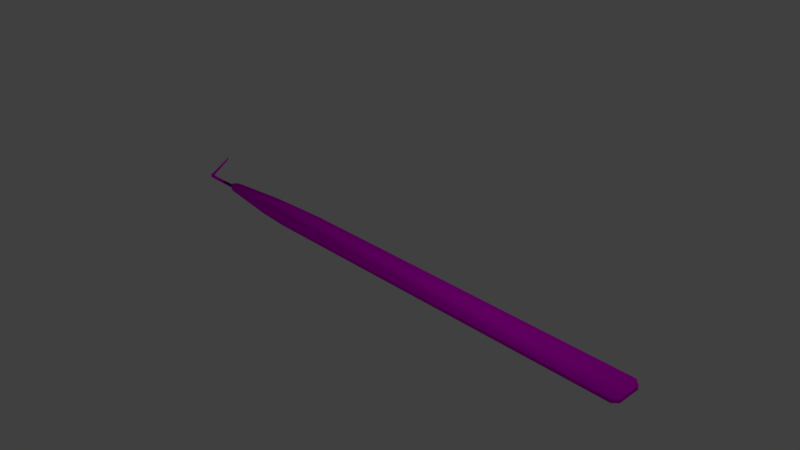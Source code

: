 # Source: iol.blend  (saved by Blender 2.79.0; exported with 4.5.12 LTS)
import bpy
from mathutils import Matrix  # noqa: F401  (used for matrix-valued properties, if any)

bpy.ops.wm.read_factory_settings(use_empty=True)
scene = bpy.context.scene
scene.name = 'Scene'

# ---- collections
col_collection_1 = bpy.data.collections.new('Collection 1'); scene.collection.children.link(col_collection_1)

# ---- images (referenced by path relative to the original .blend; pixels are not part of the script)
import os
ASSET_DIR = os.environ.get("B2B_ASSET_DIR", "")  # directory of the original .blend (textures are referenced by path, not embedded)
HERE = os.path.dirname(os.path.abspath(__file__))  # packed textures are extracted next to this script under _unpacked/

def load_image(name, relpath, width, height, colorspace="sRGB"):
    """Load a texture the original file referenced (path relative to the .blend, or extracted next to this script)."""
    p = next((c for c in (os.path.join(HERE, relpath), os.path.join(ASSET_DIR, relpath)) if relpath and os.path.exists(c)), "")
    if p:
        img = bpy.data.images.load(p, check_existing=True)
        img.name = name
    else:  # same state as the original file: an image datablock whose file is absent (Cycles renders it pink)
        img = bpy.data.images.new(name, width, height)
        img.source = "FILE"
        img.filepath = "//" + (relpath or name)
    img.colorspace_settings.name = colorspace
    return img
img_metal_jpg = load_image('metal.jpg', 'metal.jpg', 1024, 1024, 'sRGB')

# ---- materials (node trees are filled in below, after node groups)
mat_material_001 = bpy.data.materials.new('Material.001')
mat_material_001.alpha_threshold = 0.0
mat_material_001.roughness = 0.5

# ---- material node trees
mat_material_001.use_nodes = True; mat_material_001.node_tree.nodes.clear()
_N = mat_material_001.node_tree.nodes; _L = mat_material_001.node_tree.links
n0 = _N.new('ShaderNodeOutputMaterial'); n0.name = 'Material Output'; n0.location = (300, 300)
n1 = _N.new('ShaderNodeBsdfDiffuse'); n1.name = 'Diffuse BSDF'; n1.location = (10, 300)
n2 = _N.new('ShaderNodeTexImage'); n2.name = 'Image Texture'; n2.location = (-180, 300)
n2.width = 140
n2.image = img_metal_jpg
_L.new(n1.outputs[0], n0.inputs[0])
_L.new(n2.outputs[0], n1.inputs[0])
n0.is_active_output = True

# ---- world
world_world = bpy.data.worlds.new('World'); scene.world = world_world
world_world.color = (0.05088, 0.05088, 0.05088)
world_world.use_sun_shadow = False
world_world.sun_shadow_jitter_overblur = 0.0
world_world.cycles.sampling_method = 'MANUAL'

# ---- cameras
cam_camera = bpy.data.cameras.new('Camera')
cam_camera.clip_end = 100.0
cam_camera.lens = 35.0
cam_camera.sensor_width = 32.0
cam_camera.sensor_height = 18.0
cam_camera.ortho_scale = 7.314
cam_camera.dof.focus_distance = 0.0

# ---- lights
light_lamp = bpy.data.lights.new('Lamp', 'POINT')
light_lamp.transmission_factor = 0.0
light_lamp.cutoff_distance = 30.0
light_lamp.energy = 100.0
light_lamp.shadow_buffer_clip_start = 1.001
light_lamp.shadow_soft_size = 0.1
light_lamp.shadow_maximum_resolution = 0.006
light_lamp.use_absolute_resolution = True

# ---- meshes
me_plane = bpy.data.meshes.new('Plane')
me_plane.from_pydata([(-1.021, 0.1842, 0.0), (-1.025, 0.2386, 0.0), (-1.631, 0.2141, 0.0), (-1.604, 0.2548, 0.0), (-2.053, 0.7844, 0.0), (5.846, 0.4361, 0.0), (5.92, 0.3614, 0.0), (5.92, 0.04553, 0.0), (5.856, -0.01903, 0.0), (0.5448, -0.01903, 0.0), (0.05249, 0.01162, 0.0), (-0.154, 0.3881, 0.0), (0.7519, 0.4361, 0.0), (-0.9049, 0.1313, 0.0), (-0.9686, 0.1497, 0.0), (-0.9683, 0.2815, 0.0), (-0.8945, 0.298, 0.0), (-1.503, 0.1842, 0.0), (-1.583, 0.1886, 0.0), (-1.546, 0.2377, 0.0), (-1.464, 0.2364, 0.0), (-2.009, 0.7541, 0.0), (-1.996, 0.7585, 0.0), (-2.043, 0.7892, 0.0), (-2.032, 0.7895, 0.0), (-2.014, 0.7788, 0.0), (-2.025, 0.7865, 0.0), (-2.022, 0.7708, 0.0), (-2.034, 0.7786, 0.0), (-1.021, 0.1842, 0.01636), (-1.025, 0.2386, 0.01636), (-1.631, 0.2141, 0.01636), (-1.604, 0.2548, 0.01636), (-2.053, 0.7844, 0.01636), (-1.503, 0.1842, 0.01636), (-1.583, 0.1886, 0.01636), (-1.546, 0.2377, 0.01636), (-1.464, 0.2364, 0.01636), (-2.009, 0.7541, 0.01636), (-1.996, 0.7585, 0.01636), (-2.043, 0.7892, 0.01636), (-2.032, 0.7895, 0.01636), (-2.014, 0.7788, 0.01636), (-2.025, 0.7865, 0.01636), (-2.022, 0.7708, 0.01636), (-2.034, 0.7786, 0.01636), (-1.021, 0.1842, 0.0), (-1.025, 0.2386, 0.0), (5.846, 0.4361, 0.0), (5.92, 0.3614, 0.0), (5.92, 0.04553, 0.0), (5.856, -0.01903, 0.0), (0.5448, -0.01903, 0.0), (0.05249, 0.01162, 0.0), (-0.154, 0.3881, 0.0), (0.7519, 0.4361, 0.0), (-0.9049, 0.1313, 0.0), (-0.9686, 0.1497, 0.0), (-0.9683, 0.2815, 0.0), (-0.8945, 0.298, 0.0), (-1.021, 0.1842, 0.01636), (-1.025, 0.2386, 0.01636), (-1.021, 0.1842, 0.0), (-1.025, 0.2386, 0.0), (5.846, 0.4361, 0.0), (5.92, 0.3614, 0.0), (5.92, 0.04553, 0.0), (5.856, -0.01903, 0.0), (0.5448, -0.01903, 0.0), (0.05249, 0.01162, 0.0), (-0.154, 0.3881, 0.0), (0.7519, 0.4361, 0.0), (-0.9049, 0.1313, 0.0), (-0.9686, 0.1497, 0.0), (-0.9683, 0.2815, 0.0), (-0.8945, 0.298, 0.0), (-1.021, 0.1842, 0.01636), (-1.025, 0.2386, 0.01636), (-1.021, 0.1842, 0.05737), (-1.025, 0.2386, 0.05737), (5.846, 0.4361, 0.05737), (5.92, 0.3614, 0.05737), (5.92, 0.04553, 0.05737), (5.856, -0.01903, 0.05737), (0.5448, -0.01903, 0.05737), (0.05249, 0.01162, 0.05737), (-0.154, 0.3881, 0.05737), (0.7519, 0.4361, 0.05737), (-0.9049, 0.1313, 0.05737), (-0.9686, 0.1497, 0.05737), (-0.9683, 0.2815, 0.05737), (-0.8945, 0.298, 0.05737)], [(0, 1)], [(29, 30, 61, 60), (23, 24, 41, 40), (28, 4, 33, 45), (29, 34, 35, 31, 32, 36, 37, 30), (38, 44, 45, 33, 40, 41, 43, 42, 39, 32, 31), (18, 2, 31, 35), (4, 23, 40, 33), (0, 17, 34, 29), (26, 25, 42, 43), (19, 20, 37, 36), (25, 22, 39, 42), (20, 1, 30, 37), (24, 26, 43, 41), (3, 19, 36, 32), (27, 28, 45, 44), (2, 21, 38, 31), (21, 27, 44, 38), (22, 3, 32, 39), (12, 5, 48, 55), (17, 18, 35, 34), (57, 46, 62, 73), (50, 51, 67, 66), (13, 14, 57, 56), (30, 1, 47, 61), (5, 6, 49, 48), (10, 13, 56, 53), (7, 8, 51, 50), (0, 29, 60, 46), (14, 0, 46, 57), (6, 7, 50, 49), (15, 16, 59, 58), (9, 10, 53, 52), (1, 15, 58, 47), (8, 9, 52, 51), (16, 11, 54, 59), (11, 12, 55, 54), (71, 64, 80, 87), (49, 50, 66, 65), (58, 59, 75, 74), (52, 53, 69, 68), (47, 58, 74, 63), (51, 52, 68, 67), (59, 54, 70, 75), (54, 55, 71, 70), (60, 61, 77, 76), (55, 48, 64, 71), (46, 60, 76, 62), (56, 57, 73, 72), (48, 49, 65, 64), (61, 47, 63, 77), (53, 56, 72, 69), (90, 91, 86, 87, 80, 81, 82, 83, 84, 85, 88, 89, 78, 79), (72, 73, 89, 88), (64, 65, 81, 80), (76, 77, 79, 78), (69, 72, 88, 85), (66, 67, 83, 82), (73, 62, 78, 89), (65, 66, 82, 81), (74, 75, 91, 90), (68, 69, 85, 84), (63, 74, 90, 79), (67, 68, 84, 83), (75, 70, 86, 91), (70, 71, 87, 86), (62, 76, 78), (77, 63, 79), (17, 20, 19, 3, 22, 25, 26, 24, 23, 4, 28, 27, 21, 2, 18), (20, 17, 62, 63), (66, 65, 64, 71, 70, 75, 74, 63, 62, 73, 72, 69, 68, 67)])
me_plane.polygons.foreach_set('use_smooth', [1, 1, 1, 1, 1, 1, 1, 1, 1, 1, 1, 1, 1, 1, 1, 1, 1, 1, 1, 1, 1, 1, 1, 1, 1, 1, 1, 1, 1, 1, 1, 1, 1, 1, 1, 1, 1, 1, 1, 1, 1, 1, 1, 1, 1, 1, 1, 1, 1, 1, 1, 1, 1, 1, 1, 1, 1, 1, 1, 1, 1, 1, 1, 1, 1, 1, 1, 1, 1, 0])
_uv = me_plane.uv_layers.new(name='UVMap')
_uv.uv.foreach_set('vector', [0.01208, 0.07335, 0.008856, 0.05903, 0.009056, 0.05892, 0.01229, 0.07337, 0.07613, 3.181e-05, 0.08655, 0.007654, 0.07458, 0.01807, 0.07088, 0.01333, 0.0523, 0.01877, 0.06049, 0.0007378, 0.06755, 0.0114, 0.0666, 0.02196, 0.9999, 0.03828, 0.6459, 0.2323, 0.585, 0.2614, 0.5396, 0.262, 0.5429, 0.2213, 0.5923, 0.2106, 0.6533, 0.1784, 0.9749, 5.117e-05, 0.06594, 0.05973, 0.06705, 0.03574, 0.0666, 0.02196, 0.06755, 0.0114, 0.07088, 0.01333, 0.07458, 0.01807, 0.07693, 0.02382, 0.07951, 0.03581, 0.08125, 0.06523, 0.08165, 0.8219, 0.0274, 0.8402, 0.004802, 0.9035, 0.008008, 0.8393, 0.0274, 0.8402, 0.0242, 0.9044, 0.06049, 0.0007378, 0.07613, 3.181e-05, 0.07088, 0.01333, 0.06755, 0.0114, 0.0, 0.0, 0.0, 0.0, 0.0, 0.0, 0.0, 0.0, 0.09201, 0.01575, 0.09767, 0.03135, 0.07951, 0.03581, 0.07693, 0.02382, 0.1013, 0.8941, 0.1013, 0.9928, 0.08165, 0.9928, 0.08165, 0.8941, 0.09767, 0.03135, 0.101, 0.06418, 0.08125, 0.06523, 0.07951, 0.03581, 0.0, 0.0, 0.0, 0.0, 0.0, 0.0, 0.0, 0.0, 0.08655, 0.007654, 0.09201, 0.01575, 0.07693, 0.02382, 0.07458, 0.01807, 0.1013, 0.8219, 0.1013, 0.8941, 0.08165, 0.8941, 0.08165, 0.8219, 0.04969, 0.03348, 0.0523, 0.01877, 0.0666, 0.02196, 0.06705, 0.03574, 0.008008, 0.8393, 0.04701, 0.05811, 0.06594, 0.05973, 0.0274, 0.8402, 0.04701, 0.05811, 0.04969, 0.03348, 0.06705, 0.03574, 0.06594, 0.05973, 0.101, 0.06418, 0.1013, 0.8219, 0.08165, 0.8219, 0.08125, 0.06523, 0.5473, 0.04331, 0.9885, 0.06297, 0.9883, 0.06329, 0.5468, 0.04897, 3.181e-05, 0.999, 0.004802, 0.9035, 0.0242, 0.9044, 0.01943, 1.0, 0.01728, 0.09559, 0.007069, 0.08167, 0.007325, 0.08162, 0.0175, 0.09532, 0.9996, 0.107, 0.9892, 0.1197, 0.9891, 0.1194, 0.9992, 0.1069, 0.03751, 0.1065, 0.01707, 0.09587, 0.01728, 0.09559, 0.03765, 0.1061, 0.008856, 0.05903, 4.023e-05, 0.0523, 0.0004175, 0.05231, 0.009056, 0.05892, 0.9885, 0.06297, 1.0, 0.07601, 0.9996, 0.07611, 0.9883, 0.06329, 0.3076, 0.1619, 0.03751, 0.1065, 0.03765, 0.1061, 0.3079, 0.1579, 1.0, 0.1071, 0.9894, 0.12, 0.9892, 0.1197, 0.9996, 0.107, 0.00681, 0.08172, 0.01208, 0.07335, 0.01229, 0.07337, 0.007069, 0.08167, 0.01707, 0.09587, 0.00681, 0.08172, 0.007069, 0.08167, 0.01728, 0.09559, 1.0, 0.07601, 1.0, 0.1071, 0.9996, 0.107, 0.9996, 0.07611, 0.01281, 0.03221, 0.04318, 0.01835, 0.04333, 0.019, 0.01312, 0.0326, 0.5123, 0.1423, 0.3076, 0.1619, 0.3079, 0.1579, 0.512, 0.138, 4.023e-05, 0.0523, 0.01281, 0.03221, 0.01312, 0.0326, 0.0004175, 0.05231, 0.9894, 0.12, 0.5123, 0.1423, 0.512, 0.138, 0.9892, 0.1197, 0.04318, 0.01835, 0.2713, 4.023e-05, 0.2711, 0.004395, 0.04333, 0.019, 0.2713, 4.023e-05, 0.5473, 0.04331, 0.5468, 0.04897, 0.2711, 0.004395, 0.5463, 0.05466, 0.9882, 0.0636, 0.9853, 0.07101, 0.5453, 0.06413, 0.9996, 0.07611, 0.9996, 0.107, 0.9992, 0.1069, 0.9992, 0.07621, 0.01312, 0.0326, 0.04333, 0.019, 0.04347, 0.01964, 0.01349, 0.03304, 0.512, 0.138, 0.3079, 0.1579, 0.3081, 0.1538, 0.5117, 0.1337, 0.0004175, 0.05231, 0.01312, 0.0326, 0.01349, 0.03304, 0.0007564, 0.05233, 0.9892, 0.1197, 0.512, 0.138, 0.5117, 0.1337, 0.9891, 0.1194, 0.04333, 0.019, 0.2711, 0.004395, 0.2709, 0.00873, 0.04347, 0.01964, 0.2711, 0.004395, 0.5468, 0.04897, 0.5463, 0.05466, 0.2709, 0.00873, 0.01229, 0.07337, 0.009056, 0.05892, 0.009234, 0.0588, 0.01255, 0.0734, 0.5468, 0.04897, 0.9883, 0.06329, 0.9882, 0.0636, 0.5463, 0.05466, 0.007069, 0.08167, 0.01229, 0.07337, 0.01255, 0.0734, 0.007325, 0.08162, 0.03765, 0.1061, 0.01728, 0.09559, 0.0175, 0.09532, 0.03778, 0.1057, 0.9883, 0.06329, 0.9996, 0.07611, 0.9992, 0.07621, 0.9882, 0.0636, 0.009056, 0.05892, 0.0004175, 0.05231, 0.0007564, 0.05233, 0.009234, 0.0588, 0.3079, 0.1579, 0.03765, 0.1061, 0.03778, 0.1057, 0.3081, 0.1538, 0.01744, 0.02059, 0.03145, 0.01623, 0.1689, 2.887e-05, 0.3286, 3.116e-05, 0.9846, 0.004657, 0.9921, 0.01932, 0.977, 0.05974, 0.9659, 0.06468, 0.296, 0.07143, 0.2044, 0.06769, 0.03153, 0.04714, 0.0201, 0.04445, 0.009656, 0.04009, 0.007673, 0.02991, 0.02955, 0.05744, 0.01723, 0.0546, 0.0201, 0.04445, 0.03153, 0.04714, 0.9882, 0.0636, 0.9992, 0.07621, 0.9931, 0.07902, 0.9853, 0.07101, 0.002012, 0.04158, 2.887e-05, 0.0314, 0.007673, 0.02991, 0.009656, 0.04009, 0.2035, 0.07828, 0.02955, 0.05744, 0.03153, 0.04714, 0.2044, 0.06769, 0.9836, 0.06577, 0.9691, 0.07542, 0.9659, 0.06468, 0.977, 0.05974, 0.01723, 0.0546, 0.005724, 0.05061, 0.009656, 0.04009, 0.0201, 0.04445, 1.0, 0.02229, 0.9836, 0.06577, 0.977, 0.05974, 0.9921, 0.01932, 0.01349, 0.03304, 0.04347, 0.01964, 0.05023, 0.03996, 0.02887, 0.04919, 0.2959, 0.08336, 0.2035, 0.07828, 0.2044, 0.06769, 0.296, 0.07143, 0.0007564, 0.05233, 0.01349, 0.03304, 0.02887, 0.04919, 0.01646, 0.06383, 0.9691, 0.07542, 0.2959, 0.08336, 0.296, 0.07143, 0.9659, 0.06468, 0.04347, 0.01964, 0.2709, 0.00873, 0.27, 0.02625, 0.05023, 0.03996, 0.2709, 0.00873, 0.5463, 0.05466, 0.5453, 0.06413, 0.27, 0.02625, 0.005724, 0.05061, 0.002012, 0.04158, 0.009656, 0.04009, 2.887e-05, 0.0314, 0.0007564, 0.05233, 0.007673, 0.02991, 3.181e-05, 0.999, 0.1013, 0.9928, 0.1013, 0.8941, 0.1013, 0.8219, 0.101, 0.06418, 0.09767, 0.03135, 0.09201, 0.01575, 0.08655, 0.007654, 0.07613, 3.181e-05, 0.06049, 0.0007378, 0.0523, 0.01877, 0.04969, 0.03348, 0.04701, 0.05811, 0.008008, 0.8393, 0.004802, 0.9035, 0.1013, 0.9928, 3.181e-05, 0.999, 0.0, 0.0, 0.0, 0.0, 0.0, 0.0, 0.0, 0.0, 0.0, 0.0, 0.0, 0.0, 0.0, 0.0, 0.0, 0.0, 0.0, 0.0, 0.0, 0.0, 0.0, 0.0, 0.0, 0.0, 0.0, 0.0, 0.0, 0.0, 0.0, 0.0, 0.0, 0.0])
me_plane.materials.append(mat_material_001)
me_plane.use_remesh_preserve_volume = False
me_plane.use_remesh_preserve_attributes = False
me_plane.use_mirror_vertex_groups = False
me_plane.update()

# ---- objects
ob_plane = bpy.data.objects.new('Plane', me_plane)
ob_lamp = bpy.data.objects.new('Lamp', light_lamp)
ob_camera = bpy.data.objects.new('Camera', cam_camera)

# ---- transforms, parenting, visibility, modifiers, constraints
ob_plane.location = (-1.954, -0.3012, 0.0)
ob_plane.lineart.crease_threshold = 0.0
ob_lamp.location = (4.076, 1.005, 5.904)
ob_lamp.rotation_euler = (0.6503, 0.05522, 1.866)
ob_lamp.lock_rotations_4d = False
ob_lamp.empty_display_type = 'ARROWS'
ob_lamp.color = (0.0, 0.0, 0.0, 0.0)
ob_lamp.lineart.crease_threshold = 0.0
ob_camera.location = (7.481, -6.508, 5.344)
ob_camera.rotation_euler = (1.109, 0.0, 0.8149)
ob_camera.lock_rotations_4d = False
ob_camera.empty_display_type = 'ARROWS'
ob_camera.color = (0.0, 0.0, 0.0, 0.0)
ob_camera.display_type = 'WIRE'
ob_camera.lineart.crease_threshold = 0.0

# ---- collection membership
col_collection_1.objects.link(ob_plane)
col_collection_1.objects.link(ob_lamp)
col_collection_1.objects.link(ob_camera)

# ---- scene / render settings (as saved in the file)
scene.camera = ob_camera
scene.frame_start = 1; scene.frame_end = 250; scene.frame_set(1)
scene.render.engine = 'CYCLES'
scene.render.resolution_percentage = 50
scene.render.dither_intensity = 0.0
scene.cycles.use_denoising = False
scene.cycles.samples = 128
scene.cycles.sampling_pattern = 'TABULATED_SOBOL'
scene.cycles.use_adaptive_sampling = False
scene.cycles.use_light_tree = False
scene.cycles.blur_glossy = 0.0
scene.cycles.sample_clamp_indirect = 0.0
scene.view_settings.view_transform = 'Standard'
bpy.context.view_layer.update()
